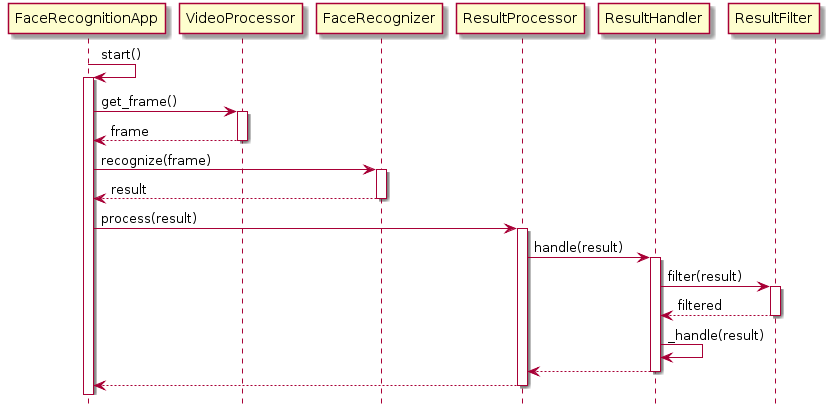

The diagram above was rendered by PlantUML. Its source (embedded in the PNG):
@startuml
hide footbox
FaceRecognitionApp -> FaceRecognitionApp: start()
activate FaceRecognitionApp
FaceRecognitionApp -> VideoProcessor :get_frame()
activate VideoProcessor
VideoProcessor --> FaceRecognitionApp : frame
deactivate VideoProcessor

FaceRecognitionApp -> FaceRecognizer : recognize(frame)
activate FaceRecognizer


FaceRecognizer --> FaceRecognitionApp: result
deactivate FaceRecognizer
FaceRecognitionApp -> ResultProcessor: process(result)
activate ResultProcessor
ResultProcessor -> ResultHandler: handle(result)
activate ResultHandler
ResultHandler -> ResultFilter: filter(result)
activate ResultFilter
ResultFilter --> ResultHandler: filtered
deactivate ResultFilter
ResultHandler -> ResultHandler: _handle(result)
ResultHandler -->ResultProcessor
deactivate ResultHandler
ResultProcessor -->FaceRecognitionApp
deactivate ResultProcessor
@enduml